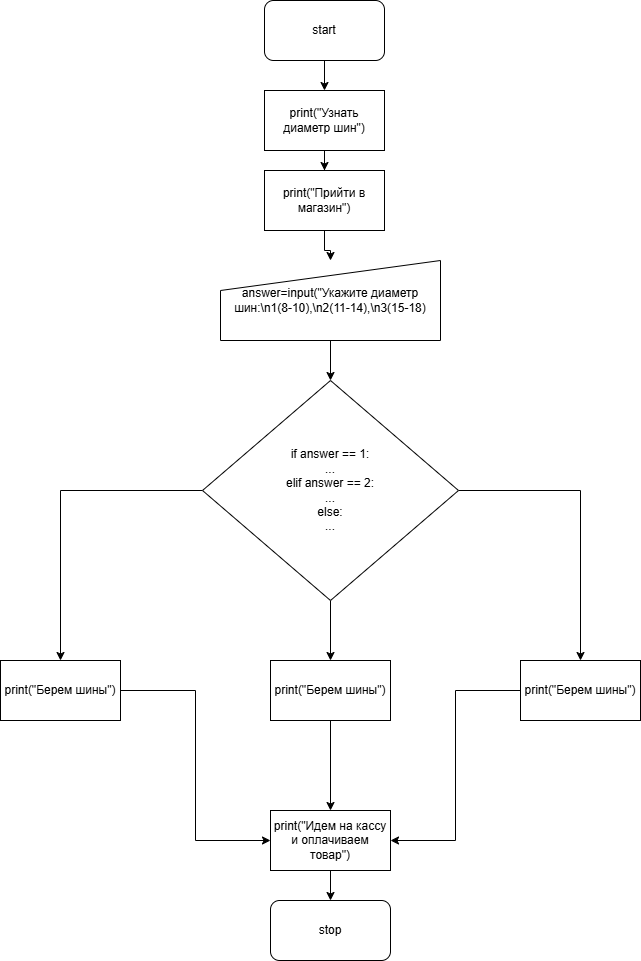

The diagram above was exported from draw.io. Its source (the exported page's mxGraphModel, read from the mxfile embedded in the PNG):
<mxGraphModel dx="1434" dy="746" grid="1" gridSize="10" guides="1" tooltips="1" connect="1" arrows="1" fold="1" page="1" pageScale="1" pageWidth="827" pageHeight="1169" math="0" shadow="0">
  <root>
    <mxCell id="0" />
    <mxCell id="1" parent="0" />
    <mxCell id="olcGJWTdHWehgbqymcnk-18" value="" style="edgeStyle=orthogonalEdgeStyle;rounded=0;orthogonalLoop=1;jettySize=auto;html=1;" edge="1" parent="1" source="olcGJWTdHWehgbqymcnk-1" target="olcGJWTdHWehgbqymcnk-2">
      <mxGeometry relative="1" as="geometry" />
    </mxCell>
    <mxCell id="olcGJWTdHWehgbqymcnk-1" value="start" style="rounded=1;whiteSpace=wrap;html=1;" vertex="1" parent="1">
      <mxGeometry x="354" y="10" width="120" height="60" as="geometry" />
    </mxCell>
    <mxCell id="olcGJWTdHWehgbqymcnk-2" value="print(&quot;Узнать диаметр шин&quot;)" style="rounded=0;whiteSpace=wrap;html=1;" vertex="1" parent="1">
      <mxGeometry x="354" y="100" width="120" height="60" as="geometry" />
    </mxCell>
    <mxCell id="olcGJWTdHWehgbqymcnk-24" value="" style="edgeStyle=orthogonalEdgeStyle;rounded=0;orthogonalLoop=1;jettySize=auto;html=1;" edge="1" parent="1" source="olcGJWTdHWehgbqymcnk-5" target="olcGJWTdHWehgbqymcnk-12">
      <mxGeometry relative="1" as="geometry" />
    </mxCell>
    <mxCell id="olcGJWTdHWehgbqymcnk-5" value="answer=input(&quot;Укажите диаметр шин:\n1(8-10),\n2(11-14),\n3(15-18)" style="shape=manualInput;whiteSpace=wrap;html=1;" vertex="1" parent="1">
      <mxGeometry x="310" y="270" width="220" height="80" as="geometry" />
    </mxCell>
    <mxCell id="olcGJWTdHWehgbqymcnk-25" value="" style="edgeStyle=orthogonalEdgeStyle;rounded=0;orthogonalLoop=1;jettySize=auto;html=1;" edge="1" parent="1" source="olcGJWTdHWehgbqymcnk-12" target="olcGJWTdHWehgbqymcnk-14">
      <mxGeometry relative="1" as="geometry" />
    </mxCell>
    <mxCell id="olcGJWTdHWehgbqymcnk-27" value="" style="edgeStyle=orthogonalEdgeStyle;rounded=0;orthogonalLoop=1;jettySize=auto;html=1;entryX=0.5;entryY=0;entryDx=0;entryDy=0;" edge="1" parent="1" source="olcGJWTdHWehgbqymcnk-12" target="olcGJWTdHWehgbqymcnk-13">
      <mxGeometry relative="1" as="geometry">
        <mxPoint x="140" y="690" as="targetPoint" />
      </mxGeometry>
    </mxCell>
    <mxCell id="olcGJWTdHWehgbqymcnk-29" value="" style="edgeStyle=orthogonalEdgeStyle;rounded=0;orthogonalLoop=1;jettySize=auto;html=1;entryX=0.5;entryY=0;entryDx=0;entryDy=0;" edge="1" parent="1" source="olcGJWTdHWehgbqymcnk-12" target="olcGJWTdHWehgbqymcnk-15">
      <mxGeometry relative="1" as="geometry" />
    </mxCell>
    <mxCell id="olcGJWTdHWehgbqymcnk-12" value="if answer == 1:&lt;div&gt;...&lt;/div&gt;&lt;div&gt;elif answer == 2:&lt;/div&gt;&lt;div&gt;...&lt;/div&gt;&lt;div&gt;else:&lt;/div&gt;&lt;div&gt;...&lt;/div&gt;" style="rhombus;whiteSpace=wrap;html=1;" vertex="1" parent="1">
      <mxGeometry x="292" y="390" width="256" height="220" as="geometry" />
    </mxCell>
    <mxCell id="olcGJWTdHWehgbqymcnk-34" value="" style="edgeStyle=orthogonalEdgeStyle;rounded=0;orthogonalLoop=1;jettySize=auto;html=1;entryX=0;entryY=0.5;entryDx=0;entryDy=0;" edge="1" parent="1" source="olcGJWTdHWehgbqymcnk-13" target="olcGJWTdHWehgbqymcnk-16">
      <mxGeometry relative="1" as="geometry">
        <mxPoint x="150" y="840" as="targetPoint" />
      </mxGeometry>
    </mxCell>
    <mxCell id="olcGJWTdHWehgbqymcnk-13" value="print(&quot;Берем шины&quot;)" style="rounded=0;whiteSpace=wrap;html=1;" vertex="1" parent="1">
      <mxGeometry x="90" y="670" width="120" height="60" as="geometry" />
    </mxCell>
    <mxCell id="olcGJWTdHWehgbqymcnk-30" value="" style="edgeStyle=orthogonalEdgeStyle;rounded=0;orthogonalLoop=1;jettySize=auto;html=1;" edge="1" parent="1" source="olcGJWTdHWehgbqymcnk-14" target="olcGJWTdHWehgbqymcnk-16">
      <mxGeometry relative="1" as="geometry" />
    </mxCell>
    <mxCell id="olcGJWTdHWehgbqymcnk-14" value="print(&quot;Берем шины&quot;)" style="rounded=0;whiteSpace=wrap;html=1;" vertex="1" parent="1">
      <mxGeometry x="360" y="670" width="120" height="60" as="geometry" />
    </mxCell>
    <mxCell id="olcGJWTdHWehgbqymcnk-32" value="" style="edgeStyle=orthogonalEdgeStyle;rounded=0;orthogonalLoop=1;jettySize=auto;html=1;entryX=1;entryY=0.5;entryDx=0;entryDy=0;" edge="1" parent="1" source="olcGJWTdHWehgbqymcnk-15" target="olcGJWTdHWehgbqymcnk-16">
      <mxGeometry relative="1" as="geometry">
        <mxPoint x="590" y="830" as="targetPoint" />
      </mxGeometry>
    </mxCell>
    <mxCell id="olcGJWTdHWehgbqymcnk-15" value="print(&quot;Берем шины&quot;)" style="rounded=0;whiteSpace=wrap;html=1;" vertex="1" parent="1">
      <mxGeometry x="610" y="670" width="120" height="60" as="geometry" />
    </mxCell>
    <mxCell id="olcGJWTdHWehgbqymcnk-35" value="" style="edgeStyle=orthogonalEdgeStyle;rounded=0;orthogonalLoop=1;jettySize=auto;html=1;" edge="1" parent="1" source="olcGJWTdHWehgbqymcnk-16" target="olcGJWTdHWehgbqymcnk-17">
      <mxGeometry relative="1" as="geometry" />
    </mxCell>
    <mxCell id="olcGJWTdHWehgbqymcnk-16" value="print(&quot;Идем на кассу и оплачиваем товар&quot;)" style="rounded=0;whiteSpace=wrap;html=1;" vertex="1" parent="1">
      <mxGeometry x="360" y="820" width="120" height="60" as="geometry" />
    </mxCell>
    <mxCell id="olcGJWTdHWehgbqymcnk-17" value="stop" style="rounded=1;whiteSpace=wrap;html=1;" vertex="1" parent="1">
      <mxGeometry x="360" y="910" width="120" height="60" as="geometry" />
    </mxCell>
    <mxCell id="olcGJWTdHWehgbqymcnk-21" value="" style="edgeStyle=orthogonalEdgeStyle;rounded=0;orthogonalLoop=1;jettySize=auto;html=1;" edge="1" parent="1" source="olcGJWTdHWehgbqymcnk-2" target="olcGJWTdHWehgbqymcnk-3">
      <mxGeometry relative="1" as="geometry">
        <mxPoint x="414" y="160" as="sourcePoint" />
        <mxPoint x="420" y="270" as="targetPoint" />
      </mxGeometry>
    </mxCell>
    <mxCell id="olcGJWTdHWehgbqymcnk-23" value="" style="edgeStyle=orthogonalEdgeStyle;rounded=0;orthogonalLoop=1;jettySize=auto;html=1;" edge="1" parent="1" source="olcGJWTdHWehgbqymcnk-3" target="olcGJWTdHWehgbqymcnk-5">
      <mxGeometry relative="1" as="geometry" />
    </mxCell>
    <mxCell id="olcGJWTdHWehgbqymcnk-3" value="print(&quot;Прийти в магазин&quot;)" style="rounded=0;whiteSpace=wrap;html=1;" vertex="1" parent="1">
      <mxGeometry x="354" y="180" width="120" height="60" as="geometry" />
    </mxCell>
  </root>
</mxGraphModel>